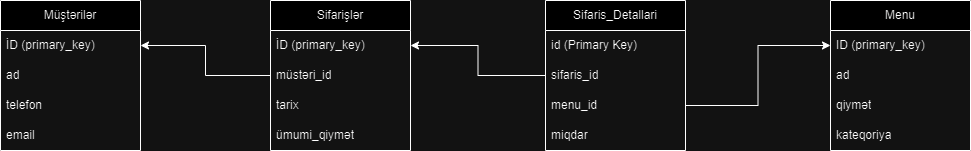

The diagram above was exported from draw.io. Its source (the exported page's mxGraphModel, read from the mxfile embedded in the PNG):
<mxGraphModel dx="1900" dy="609" grid="1" gridSize="10" guides="1" tooltips="1" connect="1" arrows="1" fold="1" page="1" pageScale="1" pageWidth="850" pageHeight="1100" math="0" shadow="0">
  <root>
    <mxCell id="0" />
    <mxCell id="1" parent="0" />
    <mxCell id="3TnRcr9kyzZ7nhqiEQth-1" value="Menu" style="swimlane;fontStyle=0;childLayout=stackLayout;horizontal=1;startSize=30;horizontalStack=0;resizeParent=1;resizeParentMax=0;resizeLast=0;collapsible=1;marginBottom=0;whiteSpace=wrap;html=1;" parent="1" vertex="1">
      <mxGeometry x="640" y="270" width="140" height="150" as="geometry" />
    </mxCell>
    <mxCell id="3TnRcr9kyzZ7nhqiEQth-2" value="ID (primary_key)" style="text;strokeColor=none;fillColor=none;align=left;verticalAlign=middle;spacingLeft=4;spacingRight=4;overflow=hidden;points=[[0,0.5],[1,0.5]];portConstraint=eastwest;rotatable=0;whiteSpace=wrap;html=1;" parent="3TnRcr9kyzZ7nhqiEQth-1" vertex="1">
      <mxGeometry y="30" width="140" height="30" as="geometry" />
    </mxCell>
    <mxCell id="3TnRcr9kyzZ7nhqiEQth-3" value="ad" style="text;strokeColor=none;fillColor=none;align=left;verticalAlign=middle;spacingLeft=4;spacingRight=4;overflow=hidden;points=[[0,0.5],[1,0.5]];portConstraint=eastwest;rotatable=0;whiteSpace=wrap;html=1;" parent="3TnRcr9kyzZ7nhqiEQth-1" vertex="1">
      <mxGeometry y="60" width="140" height="30" as="geometry" />
    </mxCell>
    <mxCell id="3TnRcr9kyzZ7nhqiEQth-4" value="qiymət" style="text;strokeColor=none;fillColor=none;align=left;verticalAlign=middle;spacingLeft=4;spacingRight=4;overflow=hidden;points=[[0,0.5],[1,0.5]];portConstraint=eastwest;rotatable=0;whiteSpace=wrap;html=1;" parent="3TnRcr9kyzZ7nhqiEQth-1" vertex="1">
      <mxGeometry y="90" width="140" height="30" as="geometry" />
    </mxCell>
    <mxCell id="3TnRcr9kyzZ7nhqiEQth-12" value="kateqoriya" style="text;strokeColor=none;fillColor=none;align=left;verticalAlign=middle;spacingLeft=4;spacingRight=4;overflow=hidden;points=[[0,0.5],[1,0.5]];portConstraint=eastwest;rotatable=0;whiteSpace=wrap;html=1;" parent="3TnRcr9kyzZ7nhqiEQth-1" vertex="1">
      <mxGeometry y="120" width="140" height="30" as="geometry" />
    </mxCell>
    <mxCell id="3TnRcr9kyzZ7nhqiEQth-23" value="Müştərilər" style="swimlane;fontStyle=0;childLayout=stackLayout;horizontal=1;startSize=30;horizontalStack=0;resizeParent=1;resizeParentMax=0;resizeLast=0;collapsible=1;marginBottom=0;whiteSpace=wrap;html=1;" parent="1" vertex="1">
      <mxGeometry x="-190" y="270" width="140" height="150" as="geometry" />
    </mxCell>
    <mxCell id="3TnRcr9kyzZ7nhqiEQth-24" value="İD (primary_key)" style="text;strokeColor=none;fillColor=none;align=left;verticalAlign=middle;spacingLeft=4;spacingRight=4;overflow=hidden;points=[[0,0.5],[1,0.5]];portConstraint=eastwest;rotatable=0;whiteSpace=wrap;html=1;" parent="3TnRcr9kyzZ7nhqiEQth-23" vertex="1">
      <mxGeometry y="30" width="140" height="30" as="geometry" />
    </mxCell>
    <mxCell id="3TnRcr9kyzZ7nhqiEQth-25" value="ad" style="text;strokeColor=none;fillColor=none;align=left;verticalAlign=middle;spacingLeft=4;spacingRight=4;overflow=hidden;points=[[0,0.5],[1,0.5]];portConstraint=eastwest;rotatable=0;whiteSpace=wrap;html=1;" parent="3TnRcr9kyzZ7nhqiEQth-23" vertex="1">
      <mxGeometry y="60" width="140" height="30" as="geometry" />
    </mxCell>
    <mxCell id="3TnRcr9kyzZ7nhqiEQth-26" value="telefon" style="text;strokeColor=none;fillColor=none;align=left;verticalAlign=middle;spacingLeft=4;spacingRight=4;overflow=hidden;points=[[0,0.5],[1,0.5]];portConstraint=eastwest;rotatable=0;whiteSpace=wrap;html=1;" parent="3TnRcr9kyzZ7nhqiEQth-23" vertex="1">
      <mxGeometry y="90" width="140" height="30" as="geometry" />
    </mxCell>
    <mxCell id="3TnRcr9kyzZ7nhqiEQth-27" value="email" style="text;strokeColor=none;fillColor=none;align=left;verticalAlign=middle;spacingLeft=4;spacingRight=4;overflow=hidden;points=[[0,0.5],[1,0.5]];portConstraint=eastwest;rotatable=0;whiteSpace=wrap;html=1;" parent="3TnRcr9kyzZ7nhqiEQth-23" vertex="1">
      <mxGeometry y="120" width="140" height="30" as="geometry" />
    </mxCell>
    <mxCell id="3TnRcr9kyzZ7nhqiEQth-28" value="Sifarişlər" style="swimlane;fontStyle=0;childLayout=stackLayout;horizontal=1;startSize=30;horizontalStack=0;resizeParent=1;resizeParentMax=0;resizeLast=0;collapsible=1;marginBottom=0;whiteSpace=wrap;html=1;" parent="1" vertex="1">
      <mxGeometry x="80" y="270" width="140" height="150" as="geometry" />
    </mxCell>
    <mxCell id="3TnRcr9kyzZ7nhqiEQth-29" value="İD (primary_key)" style="text;strokeColor=none;fillColor=none;align=left;verticalAlign=middle;spacingLeft=4;spacingRight=4;overflow=hidden;points=[[0,0.5],[1,0.5]];portConstraint=eastwest;rotatable=0;whiteSpace=wrap;html=1;" parent="3TnRcr9kyzZ7nhqiEQth-28" vertex="1">
      <mxGeometry y="30" width="140" height="30" as="geometry" />
    </mxCell>
    <mxCell id="3TnRcr9kyzZ7nhqiEQth-30" value="müstəri_id" style="text;strokeColor=none;fillColor=none;align=left;verticalAlign=middle;spacingLeft=4;spacingRight=4;overflow=hidden;points=[[0,0.5],[1,0.5]];portConstraint=eastwest;rotatable=0;whiteSpace=wrap;html=1;" parent="3TnRcr9kyzZ7nhqiEQth-28" vertex="1">
      <mxGeometry y="60" width="140" height="30" as="geometry" />
    </mxCell>
    <mxCell id="3TnRcr9kyzZ7nhqiEQth-31" value="tarix" style="text;strokeColor=none;fillColor=none;align=left;verticalAlign=middle;spacingLeft=4;spacingRight=4;overflow=hidden;points=[[0,0.5],[1,0.5]];portConstraint=eastwest;rotatable=0;whiteSpace=wrap;html=1;" parent="3TnRcr9kyzZ7nhqiEQth-28" vertex="1">
      <mxGeometry y="90" width="140" height="30" as="geometry" />
    </mxCell>
    <mxCell id="3TnRcr9kyzZ7nhqiEQth-33" value="ümumi_qiymət" style="text;strokeColor=none;fillColor=none;align=left;verticalAlign=middle;spacingLeft=4;spacingRight=4;overflow=hidden;points=[[0,0.5],[1,0.5]];portConstraint=eastwest;rotatable=0;whiteSpace=wrap;html=1;" parent="3TnRcr9kyzZ7nhqiEQth-28" vertex="1">
      <mxGeometry y="120" width="140" height="30" as="geometry" />
    </mxCell>
    <mxCell id="3TnRcr9kyzZ7nhqiEQth-34" value="Sifaris_Detallari" style="swimlane;fontStyle=0;childLayout=stackLayout;horizontal=1;startSize=30;horizontalStack=0;resizeParent=1;resizeParentMax=0;resizeLast=0;collapsible=1;marginBottom=0;whiteSpace=wrap;html=1;" parent="1" vertex="1">
      <mxGeometry x="355" y="270" width="140" height="150" as="geometry" />
    </mxCell>
    <mxCell id="3TnRcr9kyzZ7nhqiEQth-35" value="&lt;div&gt;id (Primary Key)&lt;/div&gt;" style="text;strokeColor=none;fillColor=none;align=left;verticalAlign=middle;spacingLeft=4;spacingRight=4;overflow=hidden;points=[[0,0.5],[1,0.5]];portConstraint=eastwest;rotatable=0;whiteSpace=wrap;html=1;" parent="3TnRcr9kyzZ7nhqiEQth-34" vertex="1">
      <mxGeometry y="30" width="140" height="30" as="geometry" />
    </mxCell>
    <mxCell id="3TnRcr9kyzZ7nhqiEQth-36" value="sifaris_id" style="text;strokeColor=none;fillColor=none;align=left;verticalAlign=middle;spacingLeft=4;spacingRight=4;overflow=hidden;points=[[0,0.5],[1,0.5]];portConstraint=eastwest;rotatable=0;whiteSpace=wrap;html=1;" parent="3TnRcr9kyzZ7nhqiEQth-34" vertex="1">
      <mxGeometry y="60" width="140" height="30" as="geometry" />
    </mxCell>
    <mxCell id="3TnRcr9kyzZ7nhqiEQth-37" value="menu_id" style="text;strokeColor=none;fillColor=none;align=left;verticalAlign=middle;spacingLeft=4;spacingRight=4;overflow=hidden;points=[[0,0.5],[1,0.5]];portConstraint=eastwest;rotatable=0;whiteSpace=wrap;html=1;" parent="3TnRcr9kyzZ7nhqiEQth-34" vertex="1">
      <mxGeometry y="90" width="140" height="30" as="geometry" />
    </mxCell>
    <mxCell id="3TnRcr9kyzZ7nhqiEQth-39" value="&lt;div&gt;miqdar&lt;/div&gt;" style="text;strokeColor=none;fillColor=none;align=left;verticalAlign=middle;spacingLeft=4;spacingRight=4;overflow=hidden;points=[[0,0.5],[1,0.5]];portConstraint=eastwest;rotatable=0;whiteSpace=wrap;html=1;" parent="3TnRcr9kyzZ7nhqiEQth-34" vertex="1">
      <mxGeometry y="120" width="140" height="30" as="geometry" />
    </mxCell>
    <mxCell id="3TnRcr9kyzZ7nhqiEQth-51" style="edgeStyle=orthogonalEdgeStyle;rounded=0;orthogonalLoop=1;jettySize=auto;html=1;exitX=0;exitY=0.5;exitDx=0;exitDy=0;entryX=1;entryY=0.5;entryDx=0;entryDy=0;" parent="1" source="3TnRcr9kyzZ7nhqiEQth-30" target="3TnRcr9kyzZ7nhqiEQth-24" edge="1">
      <mxGeometry relative="1" as="geometry" />
    </mxCell>
    <mxCell id="3TnRcr9kyzZ7nhqiEQth-52" style="edgeStyle=orthogonalEdgeStyle;rounded=0;orthogonalLoop=1;jettySize=auto;html=1;exitX=0;exitY=0.5;exitDx=0;exitDy=0;entryX=1;entryY=0.5;entryDx=0;entryDy=0;" parent="1" source="3TnRcr9kyzZ7nhqiEQth-36" target="3TnRcr9kyzZ7nhqiEQth-29" edge="1">
      <mxGeometry relative="1" as="geometry" />
    </mxCell>
    <mxCell id="3TnRcr9kyzZ7nhqiEQth-53" style="edgeStyle=orthogonalEdgeStyle;rounded=0;orthogonalLoop=1;jettySize=auto;html=1;exitX=1;exitY=0.5;exitDx=0;exitDy=0;entryX=0;entryY=0.5;entryDx=0;entryDy=0;" parent="1" source="3TnRcr9kyzZ7nhqiEQth-37" target="3TnRcr9kyzZ7nhqiEQth-2" edge="1">
      <mxGeometry relative="1" as="geometry" />
    </mxCell>
  </root>
</mxGraphModel>